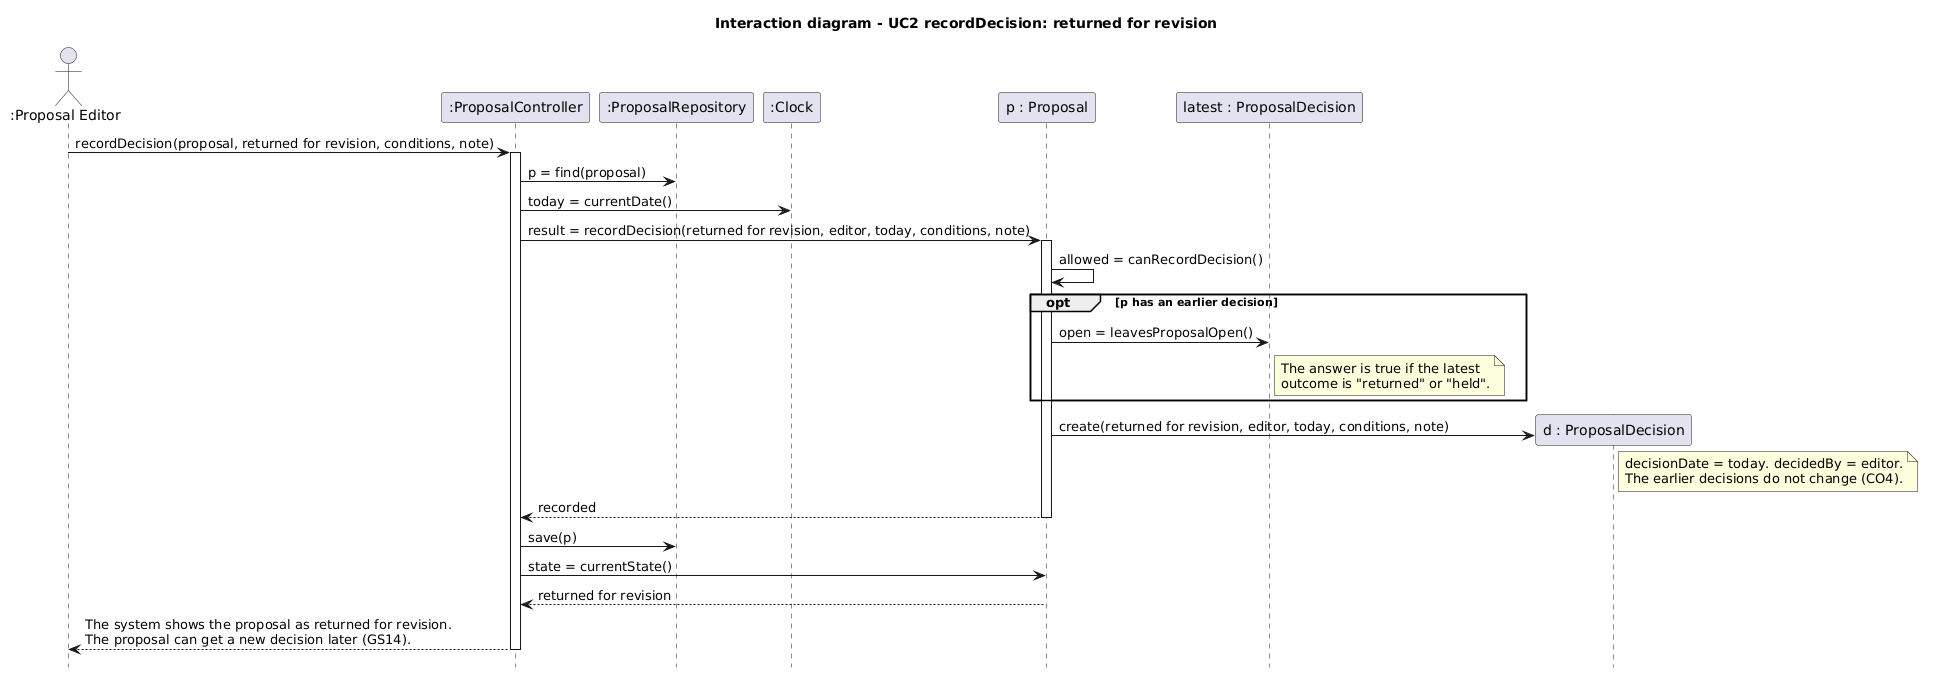

The diagram above was rendered by PlantUML. Its source (embedded in the PNG):
@startuml
title Interaction diagram - UC2 recordDecision: returned for revision
hide footbox

' Section A, UC2 alternatives (Arno). This diagram agrees with CO4, the Section A CRC cards (#28) and GRASP (#32).
' Language of notes and messages: ASD-STE100 Simplified Technical English.
' Scenario: GS14 A proposal returned for revision is later accepted
actor ":Proposal Editor" as PE
participant ":ProposalController" as PCtl
participant ":ProposalRepository" as Repo
participant ":Clock" as Clk
participant "p : Proposal" as P
participant "latest : ProposalDecision" as L
participant "d : ProposalDecision" as D

PE -> PCtl : recordDecision(proposal, returned for revision, conditions, note)
activate PCtl
PCtl -> Repo : p = find(proposal)
PCtl -> Clk : today = currentDate()
PCtl -> P : result = recordDecision(returned for revision, editor, today, conditions, note)
activate P
P -> P : allowed = canRecordDecision()
opt p has an earlier decision
  P -> L : open = leavesProposalOpen()
  note right of L : The answer is true if the latest\noutcome is "returned" or "held".
end
P -> D ** : create(returned for revision, editor, today, conditions, note)
note right of D
  decisionDate = today. decidedBy = editor.
  The earlier decisions do not change (CO4).
end note
P --> PCtl : recorded
deactivate P
PCtl -> Repo : save(p)
PCtl -> P : state = currentState()
P --> PCtl : returned for revision
PCtl --> PE : The system shows the proposal as returned for revision.\nThe proposal can get a new decision later (GS14).
deactivate PCtl
@enduml